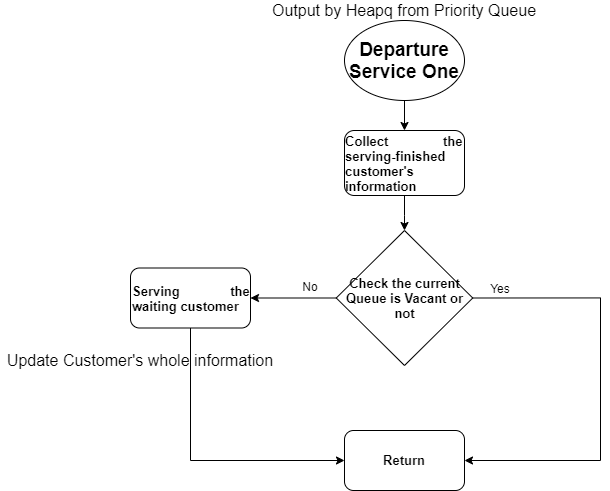

The diagram above was exported from draw.io. Its source (the exported page's mxGraphModel, read from the mxfile embedded in the PNG):
<mxGraphModel dx="1483" dy="701" grid="1" gridSize="10" guides="1" tooltips="1" connect="1" arrows="1" fold="1" page="1" pageScale="1" pageWidth="413" pageHeight="291" math="0" shadow="0">
  <root>
    <mxCell id="0" />
    <mxCell id="1" parent="0" />
    <mxCell id="SGZhQydmHf06eMs6y2Ya-32" value="" style="group" vertex="1" connectable="0" parent="1">
      <mxGeometry x="50" y="30" width="539" height="490" as="geometry" />
    </mxCell>
    <mxCell id="SGZhQydmHf06eMs6y2Ya-19" value="Yes" style="text;html=1;strokeColor=none;fillColor=none;align=center;verticalAlign=middle;whiteSpace=wrap;rounded=0;" vertex="1" parent="SGZhQydmHf06eMs6y2Ya-32">
      <mxGeometry x="480" y="273.75" width="40" height="27.5" as="geometry" />
    </mxCell>
    <mxCell id="SGZhQydmHf06eMs6y2Ya-20" value="No" style="text;html=1;strokeColor=none;fillColor=none;align=center;verticalAlign=middle;whiteSpace=wrap;rounded=0;" vertex="1" parent="SGZhQydmHf06eMs6y2Ya-32">
      <mxGeometry x="290" y="273.75" width="40" height="23.75" as="geometry" />
    </mxCell>
    <mxCell id="SGZhQydmHf06eMs6y2Ya-31" value="" style="group" vertex="1" connectable="0" parent="SGZhQydmHf06eMs6y2Ya-32">
      <mxGeometry width="539" height="490" as="geometry" />
    </mxCell>
    <mxCell id="SGZhQydmHf06eMs6y2Ya-2" value="&lt;font style=&quot;font-size: 19px&quot;&gt;&lt;b&gt;Departure Service One&lt;/b&gt;&lt;/font&gt;" style="ellipse;whiteSpace=wrap;html=1;" vertex="1" parent="SGZhQydmHf06eMs6y2Ya-31">
      <mxGeometry x="344" y="20" width="120" height="80" as="geometry" />
    </mxCell>
    <mxCell id="SGZhQydmHf06eMs6y2Ya-3" value="&lt;font style=&quot;font-size: 16px&quot;&gt;Output by Heapq from Priority Queue&lt;/font&gt;" style="text;html=1;strokeColor=none;fillColor=none;align=center;verticalAlign=middle;whiteSpace=wrap;rounded=0;" vertex="1" parent="SGZhQydmHf06eMs6y2Ya-31">
      <mxGeometry x="269" width="270" height="20" as="geometry" />
    </mxCell>
    <mxCell id="SGZhQydmHf06eMs6y2Ya-5" value="&lt;div&gt;&lt;span style=&quot;font-size: 13px&quot;&gt;&lt;b&gt;Check the current Queue is Vacant or not&lt;/b&gt;&lt;/span&gt;&lt;/div&gt;" style="rhombus;whiteSpace=wrap;html=1;align=center;" vertex="1" parent="SGZhQydmHf06eMs6y2Ya-31">
      <mxGeometry x="335.75" y="230" width="136.5" height="135" as="geometry" />
    </mxCell>
    <mxCell id="SGZhQydmHf06eMs6y2Ya-7" value="&lt;div style=&quot;text-align: justify&quot;&gt;&lt;span style=&quot;font-size: 13px&quot;&gt;&lt;b&gt;Serving the waiting customer&lt;/b&gt;&lt;/span&gt;&lt;/div&gt;" style="rounded=1;whiteSpace=wrap;html=1;align=left;" vertex="1" parent="SGZhQydmHf06eMs6y2Ya-31">
      <mxGeometry x="130" y="267.5" width="120" height="60" as="geometry" />
    </mxCell>
    <mxCell id="SGZhQydmHf06eMs6y2Ya-9" value="&lt;div&gt;&lt;b style=&quot;font-size: 13px&quot;&gt;Return&lt;/b&gt;&lt;/div&gt;" style="rounded=1;whiteSpace=wrap;html=1;align=center;" vertex="1" parent="SGZhQydmHf06eMs6y2Ya-31">
      <mxGeometry x="344" y="430" width="120" height="60" as="geometry" />
    </mxCell>
    <mxCell id="SGZhQydmHf06eMs6y2Ya-21" value="&lt;div&gt;&lt;span&gt;&lt;font style=&quot;font-size: 16px&quot;&gt;Update Customer's whole information&lt;/font&gt;&lt;/span&gt;&lt;/div&gt;" style="text;html=1;strokeColor=none;fillColor=none;align=center;verticalAlign=middle;whiteSpace=wrap;rounded=0;" vertex="1" parent="SGZhQydmHf06eMs6y2Ya-31">
      <mxGeometry y="350" width="280" height="20" as="geometry" />
    </mxCell>
    <mxCell id="SGZhQydmHf06eMs6y2Ya-25" value="&lt;div style=&quot;text-align: justify&quot;&gt;&lt;span style=&quot;font-size: 13px&quot;&gt;&lt;b&gt;Collect the serving-finished customer's information&lt;/b&gt;&lt;/span&gt;&lt;/div&gt;" style="rounded=1;whiteSpace=wrap;html=1;align=center;" vertex="1" parent="SGZhQydmHf06eMs6y2Ya-31">
      <mxGeometry x="344" y="130" width="120" height="65" as="geometry" />
    </mxCell>
    <mxCell id="SGZhQydmHf06eMs6y2Ya-14" value="" style="edgeStyle=orthogonalEdgeStyle;rounded=0;orthogonalLoop=1;jettySize=auto;html=1;" edge="1" parent="SGZhQydmHf06eMs6y2Ya-31" source="SGZhQydmHf06eMs6y2Ya-5" target="SGZhQydmHf06eMs6y2Ya-7">
      <mxGeometry relative="1" as="geometry" />
    </mxCell>
    <mxCell id="SGZhQydmHf06eMs6y2Ya-17" style="edgeStyle=orthogonalEdgeStyle;rounded=0;orthogonalLoop=1;jettySize=auto;html=1;entryX=0;entryY=0.5;entryDx=0;entryDy=0;exitX=0.5;exitY=1;exitDx=0;exitDy=0;" edge="1" parent="SGZhQydmHf06eMs6y2Ya-31" source="SGZhQydmHf06eMs6y2Ya-7" target="SGZhQydmHf06eMs6y2Ya-9">
      <mxGeometry relative="1" as="geometry">
        <mxPoint x="260" y="330" as="targetPoint" />
        <Array as="points">
          <mxPoint x="190" y="460" />
        </Array>
      </mxGeometry>
    </mxCell>
    <mxCell id="SGZhQydmHf06eMs6y2Ya-28" style="edgeStyle=orthogonalEdgeStyle;rounded=0;orthogonalLoop=1;jettySize=auto;html=1;entryX=1;entryY=0.5;entryDx=0;entryDy=0;exitX=1;exitY=0.5;exitDx=0;exitDy=0;" edge="1" parent="SGZhQydmHf06eMs6y2Ya-31" source="SGZhQydmHf06eMs6y2Ya-5" target="SGZhQydmHf06eMs6y2Ya-9">
      <mxGeometry relative="1" as="geometry">
        <Array as="points">
          <mxPoint x="600" y="298" />
          <mxPoint x="600" y="460" />
        </Array>
      </mxGeometry>
    </mxCell>
    <mxCell id="SGZhQydmHf06eMs6y2Ya-10" style="edgeStyle=orthogonalEdgeStyle;rounded=0;orthogonalLoop=1;jettySize=auto;html=1;entryX=0.5;entryY=0;entryDx=0;entryDy=0;" edge="1" parent="SGZhQydmHf06eMs6y2Ya-31" source="SGZhQydmHf06eMs6y2Ya-2" target="SGZhQydmHf06eMs6y2Ya-25">
      <mxGeometry relative="1" as="geometry">
        <mxPoint x="414" y="170" as="targetPoint" />
      </mxGeometry>
    </mxCell>
    <mxCell id="SGZhQydmHf06eMs6y2Ya-26" value="" style="edgeStyle=orthogonalEdgeStyle;rounded=0;orthogonalLoop=1;jettySize=auto;html=1;" edge="1" parent="SGZhQydmHf06eMs6y2Ya-31" source="SGZhQydmHf06eMs6y2Ya-25" target="SGZhQydmHf06eMs6y2Ya-5">
      <mxGeometry relative="1" as="geometry" />
    </mxCell>
  </root>
</mxGraphModel>